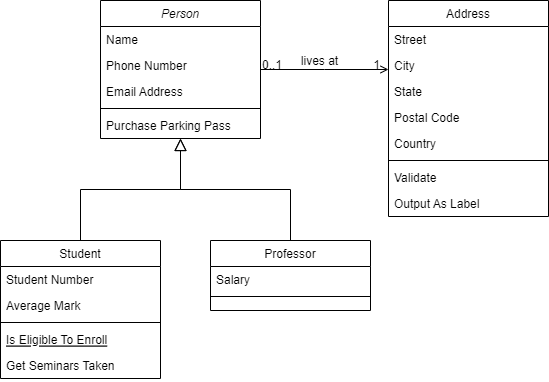

The diagram above was exported from draw.io. Its source (the exported page's mxGraphModel, read from the mxfile embedded in the PNG):
<mxGraphModel dx="1379" dy="766" grid="1" gridSize="10" guides="1" tooltips="1" connect="1" arrows="1" fold="1" page="1" pageScale="1" pageWidth="850" pageHeight="1100" math="0" shadow="0">
  <root>
    <mxCell id="WIyWlLk6GJQsqaUBKTNV-0" />
    <mxCell id="WIyWlLk6GJQsqaUBKTNV-1" parent="WIyWlLk6GJQsqaUBKTNV-0" />
    <mxCell id="zkfFHV4jXpPFQw0GAbJ--0" value="Person" style="swimlane;fontStyle=2;align=center;verticalAlign=top;childLayout=stackLayout;horizontal=1;startSize=26;horizontalStack=0;resizeParent=1;resizeLast=0;collapsible=1;marginBottom=0;rounded=0;shadow=0;strokeWidth=1;" parent="WIyWlLk6GJQsqaUBKTNV-1" vertex="1">
      <mxGeometry x="220" y="120" width="160" height="138" as="geometry">
        <mxRectangle x="230" y="140" width="160" height="26" as="alternateBounds" />
      </mxGeometry>
    </mxCell>
    <mxCell id="zkfFHV4jXpPFQw0GAbJ--1" value="Name" style="text;align=left;verticalAlign=top;spacingLeft=4;spacingRight=4;overflow=hidden;rotatable=0;points=[[0,0.5],[1,0.5]];portConstraint=eastwest;" parent="zkfFHV4jXpPFQw0GAbJ--0" vertex="1">
      <mxGeometry y="26" width="160" height="26" as="geometry" />
    </mxCell>
    <mxCell id="zkfFHV4jXpPFQw0GAbJ--2" value="Phone Number" style="text;align=left;verticalAlign=top;spacingLeft=4;spacingRight=4;overflow=hidden;rotatable=0;points=[[0,0.5],[1,0.5]];portConstraint=eastwest;rounded=0;shadow=0;html=0;" parent="zkfFHV4jXpPFQw0GAbJ--0" vertex="1">
      <mxGeometry y="52" width="160" height="26" as="geometry" />
    </mxCell>
    <mxCell id="zkfFHV4jXpPFQw0GAbJ--3" value="Email Address" style="text;align=left;verticalAlign=top;spacingLeft=4;spacingRight=4;overflow=hidden;rotatable=0;points=[[0,0.5],[1,0.5]];portConstraint=eastwest;rounded=0;shadow=0;html=0;" parent="zkfFHV4jXpPFQw0GAbJ--0" vertex="1">
      <mxGeometry y="78" width="160" height="26" as="geometry" />
    </mxCell>
    <mxCell id="zkfFHV4jXpPFQw0GAbJ--4" value="" style="line;html=1;strokeWidth=1;align=left;verticalAlign=middle;spacingTop=-1;spacingLeft=3;spacingRight=3;rotatable=0;labelPosition=right;points=[];portConstraint=eastwest;" parent="zkfFHV4jXpPFQw0GAbJ--0" vertex="1">
      <mxGeometry y="104" width="160" height="8" as="geometry" />
    </mxCell>
    <mxCell id="zkfFHV4jXpPFQw0GAbJ--5" value="Purchase Parking Pass" style="text;align=left;verticalAlign=top;spacingLeft=4;spacingRight=4;overflow=hidden;rotatable=0;points=[[0,0.5],[1,0.5]];portConstraint=eastwest;" parent="zkfFHV4jXpPFQw0GAbJ--0" vertex="1">
      <mxGeometry y="112" width="160" height="26" as="geometry" />
    </mxCell>
    <mxCell id="zkfFHV4jXpPFQw0GAbJ--6" value="Student" style="swimlane;fontStyle=0;align=center;verticalAlign=top;childLayout=stackLayout;horizontal=1;startSize=26;horizontalStack=0;resizeParent=1;resizeLast=0;collapsible=1;marginBottom=0;rounded=0;shadow=0;strokeWidth=1;" parent="WIyWlLk6GJQsqaUBKTNV-1" vertex="1">
      <mxGeometry x="120" y="360" width="160" height="138" as="geometry">
        <mxRectangle x="130" y="380" width="160" height="26" as="alternateBounds" />
      </mxGeometry>
    </mxCell>
    <mxCell id="zkfFHV4jXpPFQw0GAbJ--7" value="Student Number" style="text;align=left;verticalAlign=top;spacingLeft=4;spacingRight=4;overflow=hidden;rotatable=0;points=[[0,0.5],[1,0.5]];portConstraint=eastwest;" parent="zkfFHV4jXpPFQw0GAbJ--6" vertex="1">
      <mxGeometry y="26" width="160" height="26" as="geometry" />
    </mxCell>
    <mxCell id="zkfFHV4jXpPFQw0GAbJ--8" value="Average Mark" style="text;align=left;verticalAlign=top;spacingLeft=4;spacingRight=4;overflow=hidden;rotatable=0;points=[[0,0.5],[1,0.5]];portConstraint=eastwest;rounded=0;shadow=0;html=0;" parent="zkfFHV4jXpPFQw0GAbJ--6" vertex="1">
      <mxGeometry y="52" width="160" height="26" as="geometry" />
    </mxCell>
    <mxCell id="zkfFHV4jXpPFQw0GAbJ--9" value="" style="line;html=1;strokeWidth=1;align=left;verticalAlign=middle;spacingTop=-1;spacingLeft=3;spacingRight=3;rotatable=0;labelPosition=right;points=[];portConstraint=eastwest;" parent="zkfFHV4jXpPFQw0GAbJ--6" vertex="1">
      <mxGeometry y="78" width="160" height="8" as="geometry" />
    </mxCell>
    <mxCell id="zkfFHV4jXpPFQw0GAbJ--10" value="Is Eligible To Enroll" style="text;align=left;verticalAlign=top;spacingLeft=4;spacingRight=4;overflow=hidden;rotatable=0;points=[[0,0.5],[1,0.5]];portConstraint=eastwest;fontStyle=4" parent="zkfFHV4jXpPFQw0GAbJ--6" vertex="1">
      <mxGeometry y="86" width="160" height="26" as="geometry" />
    </mxCell>
    <mxCell id="zkfFHV4jXpPFQw0GAbJ--11" value="Get Seminars Taken" style="text;align=left;verticalAlign=top;spacingLeft=4;spacingRight=4;overflow=hidden;rotatable=0;points=[[0,0.5],[1,0.5]];portConstraint=eastwest;" parent="zkfFHV4jXpPFQw0GAbJ--6" vertex="1">
      <mxGeometry y="112" width="160" height="26" as="geometry" />
    </mxCell>
    <mxCell id="zkfFHV4jXpPFQw0GAbJ--12" value="" style="endArrow=block;endSize=10;endFill=0;shadow=0;strokeWidth=1;rounded=0;edgeStyle=elbowEdgeStyle;elbow=vertical;" parent="WIyWlLk6GJQsqaUBKTNV-1" source="zkfFHV4jXpPFQw0GAbJ--6" target="zkfFHV4jXpPFQw0GAbJ--0" edge="1">
      <mxGeometry width="160" relative="1" as="geometry">
        <mxPoint x="200" y="203" as="sourcePoint" />
        <mxPoint x="200" y="203" as="targetPoint" />
      </mxGeometry>
    </mxCell>
    <mxCell id="zkfFHV4jXpPFQw0GAbJ--13" value="Professor" style="swimlane;fontStyle=0;align=center;verticalAlign=top;childLayout=stackLayout;horizontal=1;startSize=26;horizontalStack=0;resizeParent=1;resizeLast=0;collapsible=1;marginBottom=0;rounded=0;shadow=0;strokeWidth=1;" parent="WIyWlLk6GJQsqaUBKTNV-1" vertex="1">
      <mxGeometry x="330" y="360" width="160" height="70" as="geometry">
        <mxRectangle x="340" y="380" width="170" height="26" as="alternateBounds" />
      </mxGeometry>
    </mxCell>
    <mxCell id="zkfFHV4jXpPFQw0GAbJ--14" value="Salary" style="text;align=left;verticalAlign=top;spacingLeft=4;spacingRight=4;overflow=hidden;rotatable=0;points=[[0,0.5],[1,0.5]];portConstraint=eastwest;" parent="zkfFHV4jXpPFQw0GAbJ--13" vertex="1">
      <mxGeometry y="26" width="160" height="26" as="geometry" />
    </mxCell>
    <mxCell id="zkfFHV4jXpPFQw0GAbJ--15" value="" style="line;html=1;strokeWidth=1;align=left;verticalAlign=middle;spacingTop=-1;spacingLeft=3;spacingRight=3;rotatable=0;labelPosition=right;points=[];portConstraint=eastwest;" parent="zkfFHV4jXpPFQw0GAbJ--13" vertex="1">
      <mxGeometry y="52" width="160" height="8" as="geometry" />
    </mxCell>
    <mxCell id="zkfFHV4jXpPFQw0GAbJ--16" value="" style="endArrow=block;endSize=10;endFill=0;shadow=0;strokeWidth=1;rounded=0;edgeStyle=elbowEdgeStyle;elbow=vertical;" parent="WIyWlLk6GJQsqaUBKTNV-1" source="zkfFHV4jXpPFQw0GAbJ--13" target="zkfFHV4jXpPFQw0GAbJ--0" edge="1">
      <mxGeometry width="160" relative="1" as="geometry">
        <mxPoint x="210" y="373" as="sourcePoint" />
        <mxPoint x="310" y="271" as="targetPoint" />
      </mxGeometry>
    </mxCell>
    <mxCell id="zkfFHV4jXpPFQw0GAbJ--17" value="Address" style="swimlane;fontStyle=0;align=center;verticalAlign=top;childLayout=stackLayout;horizontal=1;startSize=26;horizontalStack=0;resizeParent=1;resizeLast=0;collapsible=1;marginBottom=0;rounded=0;shadow=0;strokeWidth=1;" parent="WIyWlLk6GJQsqaUBKTNV-1" vertex="1">
      <mxGeometry x="508" y="120" width="160" height="216" as="geometry">
        <mxRectangle x="550" y="140" width="160" height="26" as="alternateBounds" />
      </mxGeometry>
    </mxCell>
    <mxCell id="zkfFHV4jXpPFQw0GAbJ--18" value="Street" style="text;align=left;verticalAlign=top;spacingLeft=4;spacingRight=4;overflow=hidden;rotatable=0;points=[[0,0.5],[1,0.5]];portConstraint=eastwest;" parent="zkfFHV4jXpPFQw0GAbJ--17" vertex="1">
      <mxGeometry y="26" width="160" height="26" as="geometry" />
    </mxCell>
    <mxCell id="zkfFHV4jXpPFQw0GAbJ--19" value="City" style="text;align=left;verticalAlign=top;spacingLeft=4;spacingRight=4;overflow=hidden;rotatable=0;points=[[0,0.5],[1,0.5]];portConstraint=eastwest;rounded=0;shadow=0;html=0;" parent="zkfFHV4jXpPFQw0GAbJ--17" vertex="1">
      <mxGeometry y="52" width="160" height="26" as="geometry" />
    </mxCell>
    <mxCell id="zkfFHV4jXpPFQw0GAbJ--20" value="State" style="text;align=left;verticalAlign=top;spacingLeft=4;spacingRight=4;overflow=hidden;rotatable=0;points=[[0,0.5],[1,0.5]];portConstraint=eastwest;rounded=0;shadow=0;html=0;" parent="zkfFHV4jXpPFQw0GAbJ--17" vertex="1">
      <mxGeometry y="78" width="160" height="26" as="geometry" />
    </mxCell>
    <mxCell id="zkfFHV4jXpPFQw0GAbJ--21" value="Postal Code" style="text;align=left;verticalAlign=top;spacingLeft=4;spacingRight=4;overflow=hidden;rotatable=0;points=[[0,0.5],[1,0.5]];portConstraint=eastwest;rounded=0;shadow=0;html=0;" parent="zkfFHV4jXpPFQw0GAbJ--17" vertex="1">
      <mxGeometry y="104" width="160" height="26" as="geometry" />
    </mxCell>
    <mxCell id="zkfFHV4jXpPFQw0GAbJ--22" value="Country" style="text;align=left;verticalAlign=top;spacingLeft=4;spacingRight=4;overflow=hidden;rotatable=0;points=[[0,0.5],[1,0.5]];portConstraint=eastwest;rounded=0;shadow=0;html=0;" parent="zkfFHV4jXpPFQw0GAbJ--17" vertex="1">
      <mxGeometry y="130" width="160" height="26" as="geometry" />
    </mxCell>
    <mxCell id="zkfFHV4jXpPFQw0GAbJ--23" value="" style="line;html=1;strokeWidth=1;align=left;verticalAlign=middle;spacingTop=-1;spacingLeft=3;spacingRight=3;rotatable=0;labelPosition=right;points=[];portConstraint=eastwest;" parent="zkfFHV4jXpPFQw0GAbJ--17" vertex="1">
      <mxGeometry y="156" width="160" height="8" as="geometry" />
    </mxCell>
    <mxCell id="zkfFHV4jXpPFQw0GAbJ--24" value="Validate" style="text;align=left;verticalAlign=top;spacingLeft=4;spacingRight=4;overflow=hidden;rotatable=0;points=[[0,0.5],[1,0.5]];portConstraint=eastwest;" parent="zkfFHV4jXpPFQw0GAbJ--17" vertex="1">
      <mxGeometry y="164" width="160" height="26" as="geometry" />
    </mxCell>
    <mxCell id="zkfFHV4jXpPFQw0GAbJ--25" value="Output As Label" style="text;align=left;verticalAlign=top;spacingLeft=4;spacingRight=4;overflow=hidden;rotatable=0;points=[[0,0.5],[1,0.5]];portConstraint=eastwest;" parent="zkfFHV4jXpPFQw0GAbJ--17" vertex="1">
      <mxGeometry y="190" width="160" height="26" as="geometry" />
    </mxCell>
    <mxCell id="zkfFHV4jXpPFQw0GAbJ--26" value="" style="endArrow=open;shadow=0;strokeWidth=1;rounded=0;endFill=1;edgeStyle=elbowEdgeStyle;elbow=vertical;" parent="WIyWlLk6GJQsqaUBKTNV-1" source="zkfFHV4jXpPFQw0GAbJ--0" target="zkfFHV4jXpPFQw0GAbJ--17" edge="1">
      <mxGeometry x="0.5" y="41" relative="1" as="geometry">
        <mxPoint x="380" y="192" as="sourcePoint" />
        <mxPoint x="540" y="192" as="targetPoint" />
        <mxPoint x="-40" y="32" as="offset" />
      </mxGeometry>
    </mxCell>
    <mxCell id="zkfFHV4jXpPFQw0GAbJ--27" value="0..1" style="resizable=0;align=left;verticalAlign=bottom;labelBackgroundColor=none;fontSize=12;" parent="zkfFHV4jXpPFQw0GAbJ--26" connectable="0" vertex="1">
      <mxGeometry x="-1" relative="1" as="geometry">
        <mxPoint y="4" as="offset" />
      </mxGeometry>
    </mxCell>
    <mxCell id="zkfFHV4jXpPFQw0GAbJ--28" value="1" style="resizable=0;align=right;verticalAlign=bottom;labelBackgroundColor=none;fontSize=12;" parent="zkfFHV4jXpPFQw0GAbJ--26" connectable="0" vertex="1">
      <mxGeometry x="1" relative="1" as="geometry">
        <mxPoint x="-7" y="4" as="offset" />
      </mxGeometry>
    </mxCell>
    <mxCell id="zkfFHV4jXpPFQw0GAbJ--29" value="lives at" style="text;html=1;resizable=0;points=[];;align=center;verticalAlign=middle;labelBackgroundColor=none;rounded=0;shadow=0;strokeWidth=1;fontSize=12;" parent="zkfFHV4jXpPFQw0GAbJ--26" vertex="1" connectable="0">
      <mxGeometry x="0.5" y="49" relative="1" as="geometry">
        <mxPoint x="-38" y="40" as="offset" />
      </mxGeometry>
    </mxCell>
  </root>
</mxGraphModel>